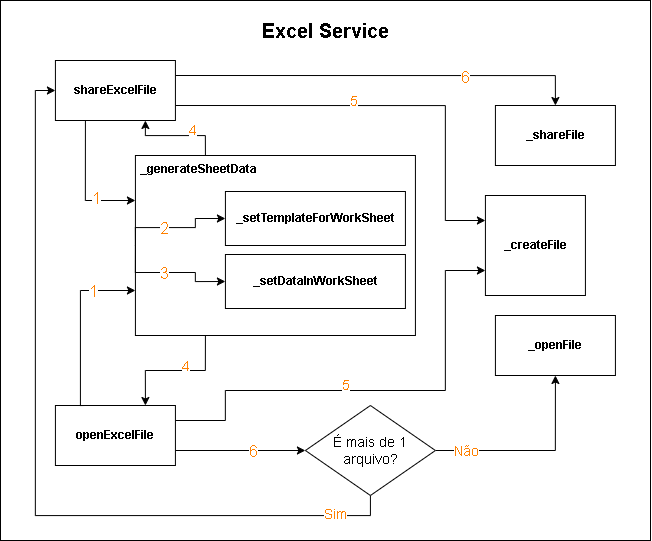

The diagram above was exported from draw.io. Its source (the exported page's mxGraphModel, read from the mxfile embedded in the PNG):
<mxGraphModel dx="1597" dy="842" grid="1" gridSize="10" guides="1" tooltips="1" connect="1" arrows="1" fold="1" page="1" pageScale="1" pageWidth="850" pageHeight="1100" math="0" shadow="0">
  <root>
    <mxCell id="0" />
    <mxCell id="1" parent="0" />
    <mxCell id="GY0akN755h4E0YyKcaB0-50" value="" style="rounded=0;whiteSpace=wrap;html=1;fontColor=#000000;" vertex="1" parent="1">
      <mxGeometry x="100" y="30" width="650" height="540" as="geometry" />
    </mxCell>
    <mxCell id="GY0akN755h4E0YyKcaB0-100" style="edgeStyle=orthogonalEdgeStyle;rounded=0;orthogonalLoop=1;jettySize=auto;html=1;exitX=1;exitY=0.25;exitDx=0;exitDy=0;entryX=0;entryY=0.75;entryDx=0;entryDy=0;fontSize=14;fontColor=#000000;" edge="1" parent="1" source="GY0akN755h4E0YyKcaB0-64" target="GY0akN755h4E0YyKcaB0-61">
      <mxGeometry relative="1" as="geometry">
        <Array as="points">
          <mxPoint x="324.92" y="450" />
          <mxPoint x="324.92" y="420" />
          <mxPoint x="544.92" y="420" />
          <mxPoint x="544.92" y="300" />
        </Array>
      </mxGeometry>
    </mxCell>
    <mxCell id="GY0akN755h4E0YyKcaB0-102" value="5" style="edgeLabel;html=1;align=center;verticalAlign=middle;resizable=0;points=[];fontSize=14;fontColor=#FF8000;" vertex="1" connectable="0" parent="GY0akN755h4E0YyKcaB0-100">
      <mxGeometry x="-0.0825" y="6" relative="1" as="geometry">
        <mxPoint x="-11" as="offset" />
      </mxGeometry>
    </mxCell>
    <mxCell id="GY0akN755h4E0YyKcaB0-106" style="edgeStyle=orthogonalEdgeStyle;rounded=0;orthogonalLoop=1;jettySize=auto;html=1;exitX=1;exitY=0.75;exitDx=0;exitDy=0;entryX=0;entryY=0.5;entryDx=0;entryDy=0;fontSize=14;fontColor=#000000;" edge="1" parent="1" source="GY0akN755h4E0YyKcaB0-64" target="GY0akN755h4E0YyKcaB0-105">
      <mxGeometry relative="1" as="geometry" />
    </mxCell>
    <mxCell id="GY0akN755h4E0YyKcaB0-115" value="6" style="edgeLabel;html=1;align=center;verticalAlign=middle;resizable=0;points=[];fontSize=16;fontColor=#FF8000;" vertex="1" connectable="0" parent="GY0akN755h4E0YyKcaB0-106">
      <mxGeometry x="0.183" relative="1" as="geometry">
        <mxPoint as="offset" />
      </mxGeometry>
    </mxCell>
    <mxCell id="GY0akN755h4E0YyKcaB0-64" value="&lt;b&gt;openExcelFile&lt;/b&gt;" style="rounded=0;whiteSpace=wrap;html=1;fontColor=#000000;" vertex="1" parent="1">
      <mxGeometry x="154.92" y="435" width="120" height="60" as="geometry" />
    </mxCell>
    <mxCell id="GY0akN755h4E0YyKcaB0-51" value="&lt;span style=&quot;font-size: 20px;&quot;&gt;&lt;b style=&quot;font-size: 20px;&quot;&gt;Excel Service&lt;br style=&quot;font-size: 20px;&quot;&gt;&lt;/b&gt;&lt;/span&gt;" style="text;html=1;align=center;verticalAlign=middle;resizable=0;points=[];autosize=1;strokeColor=none;fillColor=none;fontColor=#000000;fontSize=20;" vertex="1" parent="1">
      <mxGeometry x="350" y="40" width="150" height="40" as="geometry" />
    </mxCell>
    <mxCell id="GY0akN755h4E0YyKcaB0-72" style="edgeStyle=orthogonalEdgeStyle;rounded=0;orthogonalLoop=1;jettySize=auto;html=1;entryX=0;entryY=0.25;entryDx=0;entryDy=0;fontColor=#000000;exitX=0.25;exitY=1;exitDx=0;exitDy=0;" edge="1" parent="1" source="GY0akN755h4E0YyKcaB0-60" target="GY0akN755h4E0YyKcaB0-65">
      <mxGeometry relative="1" as="geometry" />
    </mxCell>
    <mxCell id="GY0akN755h4E0YyKcaB0-82" value="1" style="edgeLabel;html=1;align=center;verticalAlign=middle;resizable=0;points=[];fontColor=#FF8000;fontSize=16;labelBorderColor=none;" vertex="1" connectable="0" parent="GY0akN755h4E0YyKcaB0-72">
      <mxGeometry x="-0.0122" y="-3" relative="1" as="geometry">
        <mxPoint x="13" y="13" as="offset" />
      </mxGeometry>
    </mxCell>
    <mxCell id="GY0akN755h4E0YyKcaB0-99" style="edgeStyle=orthogonalEdgeStyle;rounded=0;orthogonalLoop=1;jettySize=auto;html=1;exitX=1;exitY=0.75;exitDx=0;exitDy=0;entryX=0;entryY=0.25;entryDx=0;entryDy=0;fontSize=14;fontColor=#000000;" edge="1" parent="1" source="GY0akN755h4E0YyKcaB0-60" target="GY0akN755h4E0YyKcaB0-61">
      <mxGeometry relative="1" as="geometry">
        <Array as="points">
          <mxPoint x="544.92" y="135" />
          <mxPoint x="544.92" y="250" />
        </Array>
      </mxGeometry>
    </mxCell>
    <mxCell id="GY0akN755h4E0YyKcaB0-101" value="5" style="edgeLabel;html=1;align=center;verticalAlign=middle;resizable=0;points=[];fontSize=14;fontColor=#FF8000;" vertex="1" connectable="0" parent="GY0akN755h4E0YyKcaB0-99">
      <mxGeometry x="-0.1644" y="5" relative="1" as="geometry">
        <mxPoint as="offset" />
      </mxGeometry>
    </mxCell>
    <mxCell id="GY0akN755h4E0YyKcaB0-103" style="edgeStyle=orthogonalEdgeStyle;rounded=0;orthogonalLoop=1;jettySize=auto;html=1;exitX=1;exitY=0.25;exitDx=0;exitDy=0;entryX=0.5;entryY=0;entryDx=0;entryDy=0;fontSize=14;fontColor=#000000;" edge="1" parent="1" source="GY0akN755h4E0YyKcaB0-60" target="GY0akN755h4E0YyKcaB0-62">
      <mxGeometry relative="1" as="geometry" />
    </mxCell>
    <mxCell id="GY0akN755h4E0YyKcaB0-114" value="6" style="edgeLabel;html=1;align=center;verticalAlign=middle;resizable=0;points=[];fontSize=16;fontColor=#FF8000;" vertex="1" connectable="0" parent="GY0akN755h4E0YyKcaB0-103">
      <mxGeometry x="-0.0453" y="-1" relative="1" as="geometry">
        <mxPoint x="94" as="offset" />
      </mxGeometry>
    </mxCell>
    <mxCell id="GY0akN755h4E0YyKcaB0-60" value="&lt;b&gt;shareExcelFile&lt;br&gt;&lt;/b&gt;" style="rounded=0;whiteSpace=wrap;html=1;fontColor=#000000;" vertex="1" parent="1">
      <mxGeometry x="154.92" y="90" width="120" height="60" as="geometry" />
    </mxCell>
    <mxCell id="GY0akN755h4E0YyKcaB0-61" value="&lt;b&gt;_createFile&lt;/b&gt;" style="rounded=0;whiteSpace=wrap;html=1;fontColor=#000000;" vertex="1" parent="1">
      <mxGeometry x="584.92" y="225" width="100" height="100" as="geometry" />
    </mxCell>
    <mxCell id="GY0akN755h4E0YyKcaB0-62" value="&lt;b&gt;_shareFile&lt;br&gt;&lt;/b&gt;" style="rounded=0;whiteSpace=wrap;html=1;fontColor=#000000;" vertex="1" parent="1">
      <mxGeometry x="594.92" y="135" width="120" height="60" as="geometry" />
    </mxCell>
    <mxCell id="GY0akN755h4E0YyKcaB0-63" value="&lt;b&gt;_openFile&lt;/b&gt;" style="rounded=0;whiteSpace=wrap;html=1;fontColor=#000000;" vertex="1" parent="1">
      <mxGeometry x="594.92" y="345" width="120" height="60" as="geometry" />
    </mxCell>
    <mxCell id="GY0akN755h4E0YyKcaB0-88" style="edgeStyle=orthogonalEdgeStyle;rounded=0;orthogonalLoop=1;jettySize=auto;html=1;exitX=0.25;exitY=0;exitDx=0;exitDy=0;entryX=0;entryY=0.75;entryDx=0;entryDy=0;fontSize=14;fontColor=#000000;" edge="1" parent="1" source="GY0akN755h4E0YyKcaB0-64" target="GY0akN755h4E0YyKcaB0-71">
      <mxGeometry relative="1" as="geometry">
        <Array as="points">
          <mxPoint x="179.92" y="320" />
        </Array>
      </mxGeometry>
    </mxCell>
    <mxCell id="GY0akN755h4E0YyKcaB0-89" value="1" style="edgeLabel;html=1;align=center;verticalAlign=middle;resizable=0;points=[];fontSize=16;fontColor=#FF8000;" vertex="1" connectable="0" parent="GY0akN755h4E0YyKcaB0-88">
      <mxGeometry x="0.374" y="-1" relative="1" as="geometry">
        <mxPoint x="12" y="-1" as="offset" />
      </mxGeometry>
    </mxCell>
    <mxCell id="GY0akN755h4E0YyKcaB0-98" style="edgeStyle=orthogonalEdgeStyle;rounded=0;orthogonalLoop=1;jettySize=auto;html=1;exitX=0.25;exitY=1;exitDx=0;exitDy=0;entryX=0.75;entryY=0;entryDx=0;entryDy=0;fontSize=14;fontColor=#000000;" edge="1" parent="1" source="GY0akN755h4E0YyKcaB0-71" target="GY0akN755h4E0YyKcaB0-64">
      <mxGeometry relative="1" as="geometry" />
    </mxCell>
    <mxCell id="GY0akN755h4E0YyKcaB0-113" value="4" style="edgeLabel;html=1;align=center;verticalAlign=middle;resizable=0;points=[];fontSize=14;fontColor=#FF8000;" vertex="1" connectable="0" parent="GY0akN755h4E0YyKcaB0-98">
      <mxGeometry x="-0.1538" relative="1" as="geometry">
        <mxPoint y="-5" as="offset" />
      </mxGeometry>
    </mxCell>
    <mxCell id="GY0akN755h4E0YyKcaB0-71" value="" style="group;connectable=1;snapToPoint=1;treeFolding=1;treeMoving=1;" vertex="1" connectable="0" parent="1">
      <mxGeometry x="234.92" y="185" width="280" height="180" as="geometry" />
    </mxCell>
    <mxCell id="GY0akN755h4E0YyKcaB0-65" value="&lt;b&gt;&amp;nbsp;_generateSheetData&lt;br&gt;&lt;/b&gt;" style="rounded=0;whiteSpace=wrap;html=1;fontColor=#000000;verticalAlign=top;align=left;" vertex="1" parent="GY0akN755h4E0YyKcaB0-71">
      <mxGeometry width="280" height="180" as="geometry" />
    </mxCell>
    <mxCell id="GY0akN755h4E0YyKcaB0-92" style="edgeStyle=orthogonalEdgeStyle;rounded=0;orthogonalLoop=1;jettySize=auto;html=1;exitX=0;exitY=0.5;exitDx=0;exitDy=0;entryX=0;entryY=0.5;entryDx=0;entryDy=0;fontSize=14;fontColor=#000000;" edge="1" parent="GY0akN755h4E0YyKcaB0-71" source="GY0akN755h4E0YyKcaB0-65" target="GY0akN755h4E0YyKcaB0-70">
      <mxGeometry relative="1" as="geometry">
        <Array as="points">
          <mxPoint y="72" />
          <mxPoint x="60" y="72" />
          <mxPoint x="60" y="63" />
        </Array>
      </mxGeometry>
    </mxCell>
    <mxCell id="GY0akN755h4E0YyKcaB0-95" value="2" style="edgeLabel;html=1;align=center;verticalAlign=middle;resizable=0;points=[];fontSize=16;fontColor=#FF8000;" vertex="1" connectable="0" parent="GY0akN755h4E0YyKcaB0-92">
      <mxGeometry x="-0.2171" relative="1" as="geometry">
        <mxPoint as="offset" />
      </mxGeometry>
    </mxCell>
    <mxCell id="GY0akN755h4E0YyKcaB0-67" value="&lt;b&gt;_setDataInWorkSheet&lt;br&gt;&lt;/b&gt;" style="rounded=0;whiteSpace=wrap;html=1;fontColor=#000000;" vertex="1" parent="GY0akN755h4E0YyKcaB0-71">
      <mxGeometry x="90" y="99" width="180" height="54" as="geometry" />
    </mxCell>
    <mxCell id="GY0akN755h4E0YyKcaB0-70" value="&lt;b&gt;_setTemplateForWorkSheet&lt;br&gt;&lt;/b&gt;" style="rounded=0;whiteSpace=wrap;html=1;fontColor=#000000;" vertex="1" parent="GY0akN755h4E0YyKcaB0-71">
      <mxGeometry x="90" y="36" width="180" height="54" as="geometry" />
    </mxCell>
    <mxCell id="GY0akN755h4E0YyKcaB0-93" style="edgeStyle=orthogonalEdgeStyle;rounded=0;orthogonalLoop=1;jettySize=auto;html=1;exitX=0;exitY=0.5;exitDx=0;exitDy=0;entryX=0;entryY=0.5;entryDx=0;entryDy=0;fontSize=14;fontColor=#000000;" edge="1" parent="GY0akN755h4E0YyKcaB0-71" source="GY0akN755h4E0YyKcaB0-65" target="GY0akN755h4E0YyKcaB0-67">
      <mxGeometry relative="1" as="geometry">
        <Array as="points">
          <mxPoint y="117" />
          <mxPoint x="60" y="117" />
          <mxPoint x="60" y="126" />
        </Array>
      </mxGeometry>
    </mxCell>
    <mxCell id="GY0akN755h4E0YyKcaB0-96" value="3" style="edgeLabel;html=1;align=center;verticalAlign=middle;resizable=0;points=[];fontSize=16;fontColor=#FF8000;" vertex="1" connectable="0" parent="GY0akN755h4E0YyKcaB0-93">
      <mxGeometry x="-0.1143" relative="1" as="geometry">
        <mxPoint as="offset" />
      </mxGeometry>
    </mxCell>
    <mxCell id="GY0akN755h4E0YyKcaB0-97" style="edgeStyle=orthogonalEdgeStyle;rounded=0;orthogonalLoop=1;jettySize=auto;html=1;exitX=0.25;exitY=0;exitDx=0;exitDy=0;entryX=0.75;entryY=1;entryDx=0;entryDy=0;fontSize=14;fontColor=#000000;" edge="1" parent="1" source="GY0akN755h4E0YyKcaB0-65" target="GY0akN755h4E0YyKcaB0-60">
      <mxGeometry relative="1" as="geometry" />
    </mxCell>
    <mxCell id="GY0akN755h4E0YyKcaB0-112" value="4" style="edgeLabel;html=1;align=center;verticalAlign=middle;resizable=0;points=[];fontSize=14;fontColor=#FF8000;" vertex="1" connectable="0" parent="GY0akN755h4E0YyKcaB0-97">
      <mxGeometry x="-0.2991" y="1" relative="1" as="geometry">
        <mxPoint y="-7" as="offset" />
      </mxGeometry>
    </mxCell>
    <mxCell id="GY0akN755h4E0YyKcaB0-107" style="edgeStyle=orthogonalEdgeStyle;rounded=0;orthogonalLoop=1;jettySize=auto;html=1;entryX=0.5;entryY=1;entryDx=0;entryDy=0;fontSize=14;fontColor=#000000;" edge="1" parent="1" source="GY0akN755h4E0YyKcaB0-105" target="GY0akN755h4E0YyKcaB0-63">
      <mxGeometry relative="1" as="geometry" />
    </mxCell>
    <mxCell id="GY0akN755h4E0YyKcaB0-108" value="Não" style="edgeLabel;html=1;align=center;verticalAlign=middle;resizable=0;points=[];fontSize=14;fontColor=#FF8000;" vertex="1" connectable="0" parent="GY0akN755h4E0YyKcaB0-107">
      <mxGeometry x="0.0894" relative="1" as="geometry">
        <mxPoint x="-76" as="offset" />
      </mxGeometry>
    </mxCell>
    <mxCell id="GY0akN755h4E0YyKcaB0-109" style="edgeStyle=orthogonalEdgeStyle;rounded=0;orthogonalLoop=1;jettySize=auto;html=1;exitX=0.5;exitY=1;exitDx=0;exitDy=0;entryX=0;entryY=0.5;entryDx=0;entryDy=0;fontSize=14;fontColor=#000000;" edge="1" parent="1" source="GY0akN755h4E0YyKcaB0-105" target="GY0akN755h4E0YyKcaB0-60">
      <mxGeometry relative="1" as="geometry" />
    </mxCell>
    <mxCell id="GY0akN755h4E0YyKcaB0-111" value="Sim" style="edgeLabel;html=1;align=center;verticalAlign=middle;resizable=0;points=[];fontSize=14;fontColor=#FF8000;" vertex="1" connectable="0" parent="GY0akN755h4E0YyKcaB0-109">
      <mxGeometry x="-0.8573" y="-2" relative="1" as="geometry">
        <mxPoint x="1" as="offset" />
      </mxGeometry>
    </mxCell>
    <mxCell id="GY0akN755h4E0YyKcaB0-105" value="É mais de 1 arquivo?" style="rhombus;whiteSpace=wrap;html=1;fontSize=14;fontColor=#000000;" vertex="1" parent="1">
      <mxGeometry x="404.92" y="435" width="130" height="90" as="geometry" />
    </mxCell>
  </root>
</mxGraphModel>